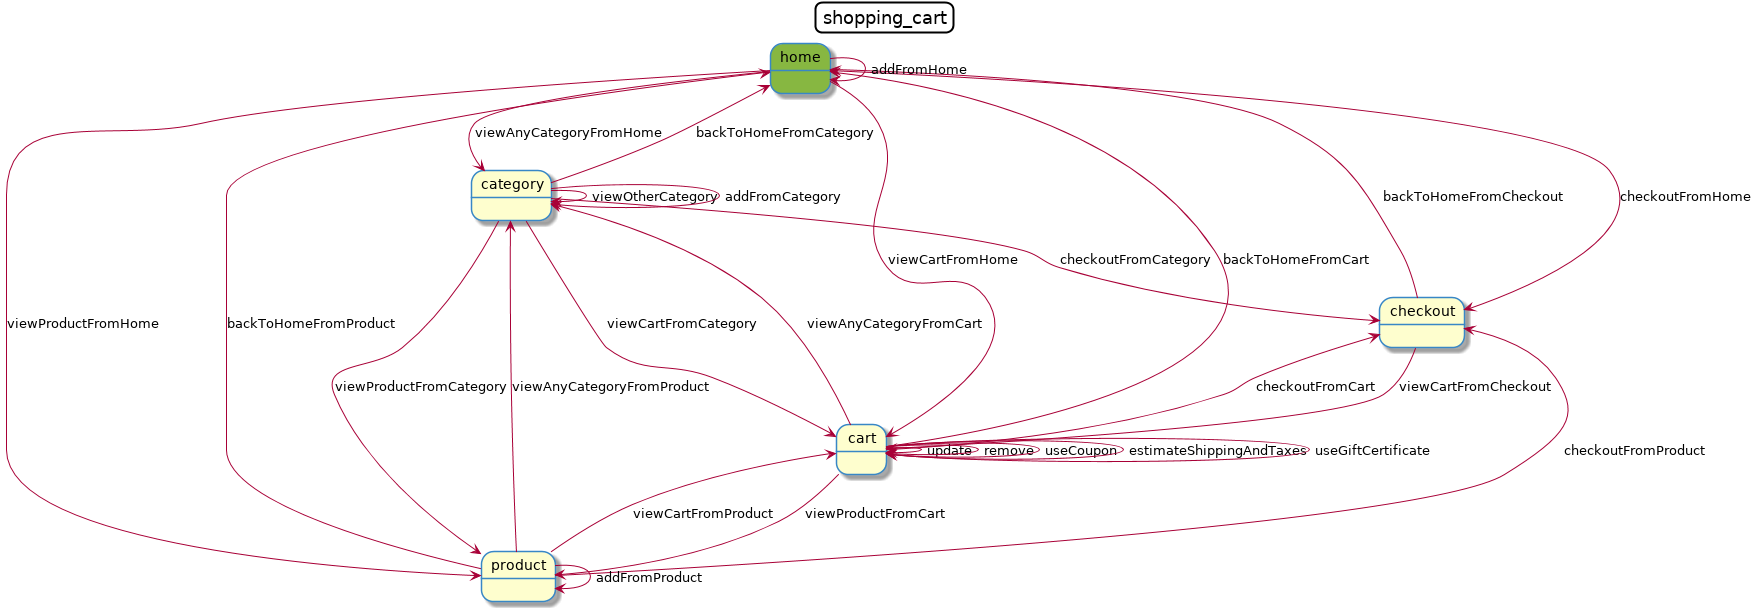

The diagram above was rendered by PlantUML. Its source (embedded in the PNG):
@startuml
allow_mixing
title shopping_cart
skinparam titleBorderRoundCorner 15
skinparam titleBorderThickness 2
skinparam state {
    BackgroundColor<<initial>> #87b741
    BackgroundColor<<marked>> #3887C6
    BorderColor #3887C6
    BorderColor<<marked>> Black
    FontColor<<marked>> White
}
state "home" <<initial>>
state "category"
state "product"
state "cart"
state "checkout"
"home" --> "category": "viewAnyCategoryFromHome"
"category" --> "category": "viewOtherCategory"
"product" --> "category": "viewAnyCategoryFromProduct"
"cart" --> "category": "viewAnyCategoryFromCart"
"home" --> "product": "viewProductFromHome"
"cart" --> "product": "viewProductFromCart"
"category" --> "product": "viewProductFromCategory"
"home" --> "cart": "viewCartFromHome"
"category" --> "cart": "viewCartFromCategory"
"product" --> "cart": "viewCartFromProduct"
"checkout" --> "cart": "viewCartFromCheckout"
"home" --> "checkout": "checkoutFromHome"
"category" --> "checkout": "checkoutFromCategory"
"product" --> "checkout": "checkoutFromProduct"
"cart" --> "checkout": "checkoutFromCart"
"category" --> "home": "backToHomeFromCategory"
"product" --> "home": "backToHomeFromProduct"
"cart" --> "home": "backToHomeFromCart"
"checkout" --> "home": "backToHomeFromCheckout"
"cart" --> "cart": "update"
"cart" --> "cart": "remove"
"cart" --> "cart": "useCoupon"
"cart" --> "cart": "estimateShippingAndTaxes"
"cart" --> "cart": "useGiftCertificate"
"home" --> "home": "addFromHome"
"category" --> "category": "addFromCategory"
"product" --> "product": "addFromProduct"
@enduml